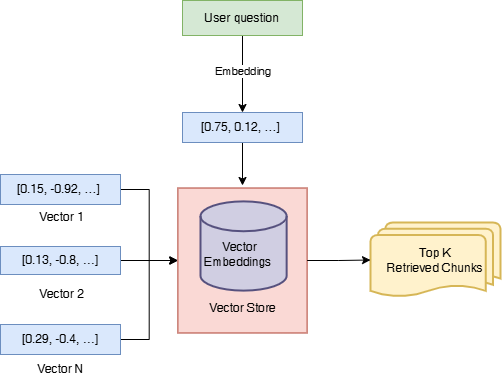

The diagram above was exported from draw.io. Its source (the exported page's mxGraphModel, read from the mxfile embedded in the PNG):
<mxGraphModel dx="1042" dy="562" grid="1" gridSize="10" guides="1" tooltips="1" connect="1" arrows="1" fold="1" page="1" pageScale="1" pageWidth="850" pageHeight="1100" math="0" shadow="0">
  <root>
    <mxCell id="0" />
    <mxCell id="1" parent="0" />
    <mxCell id="vXx897osCVxb41_K1xxa-44" value="" style="group;" parent="1" vertex="1" connectable="0">
      <mxGeometry x="340" y="252.5" width="140" height="145" as="geometry" />
    </mxCell>
    <mxCell id="vXx897osCVxb41_K1xxa-43" value="" style="rounded=0;whiteSpace=wrap;html=1;fillColor=#fad9d5;strokeColor=#ae4132;" parent="vXx897osCVxb41_K1xxa-44" vertex="1">
      <mxGeometry x="5.384615384615384" width="129.23076923076923" height="145" as="geometry" />
    </mxCell>
    <mxCell id="vXx897osCVxb41_K1xxa-12" value="Vector Store" style="text;html=1;align=center;verticalAlign=middle;resizable=0;points=[];autosize=1;strokeColor=none;fillColor=none;" parent="vXx897osCVxb41_K1xxa-44" vertex="1">
      <mxGeometry x="24.998461538461537" y="105.07692307692308" width="90" height="30" as="geometry" />
    </mxCell>
    <mxCell id="vXx897osCVxb41_K1xxa-16" value="" style="group" parent="vXx897osCVxb41_K1xxa-44" vertex="1" connectable="0">
      <mxGeometry x="21.538461538461537" y="13.384615384615385" width="118.46153846153845" height="89.23076923076923" as="geometry" />
    </mxCell>
    <mxCell id="vXx897osCVxb41_K1xxa-8" value="" style="strokeWidth=2;html=1;shape=mxgraph.flowchart.database;whiteSpace=wrap;fillColor=#d0cee2;strokeColor=#56517e;" parent="vXx897osCVxb41_K1xxa-16" vertex="1">
      <mxGeometry x="6.461538461538462" width="86.15384615384615" height="89.23076923076923" as="geometry" />
    </mxCell>
    <mxCell id="vXx897osCVxb41_K1xxa-13" value="Vector&lt;div&gt;Embeddings&amp;nbsp;&lt;/div&gt;" style="text;html=1;align=center;verticalAlign=middle;resizable=0;points=[];autosize=1;strokeColor=none;fillColor=none;" parent="vXx897osCVxb41_K1xxa-16" vertex="1">
      <mxGeometry y="33.46153846153846" width="90" height="40" as="geometry" />
    </mxCell>
    <mxCell id="ovxYgOh6xOhIXujhn0Ly-17" style="edgeStyle=orthogonalEdgeStyle;rounded=0;orthogonalLoop=1;jettySize=auto;html=1;exitX=1;exitY=0.5;exitDx=0;exitDy=0;entryX=0;entryY=0.5;entryDx=0;entryDy=0;" edge="1" parent="1" source="ovxYgOh6xOhIXujhn0Ly-8" target="vXx897osCVxb41_K1xxa-43">
      <mxGeometry relative="1" as="geometry" />
    </mxCell>
    <mxCell id="ovxYgOh6xOhIXujhn0Ly-8" value="[0.15, -0.92, …]&amp;nbsp;" style="rounded=0;whiteSpace=wrap;html=1;fillColor=#dae8fc;strokeColor=#6c8ebf;" vertex="1" parent="1">
      <mxGeometry x="168" y="239" width="120" height="30" as="geometry" />
    </mxCell>
    <mxCell id="ovxYgOh6xOhIXujhn0Ly-18" style="edgeStyle=orthogonalEdgeStyle;rounded=0;orthogonalLoop=1;jettySize=auto;html=1;exitX=1;exitY=0.5;exitDx=0;exitDy=0;" edge="1" parent="1" source="ovxYgOh6xOhIXujhn0Ly-11">
      <mxGeometry relative="1" as="geometry">
        <mxPoint x="345" y="325" as="targetPoint" />
        <mxPoint x="295" y="325" as="sourcePoint" />
      </mxGeometry>
    </mxCell>
    <mxCell id="ovxYgOh6xOhIXujhn0Ly-11" value="[0.13, -0.8, …]" style="rounded=0;whiteSpace=wrap;html=1;fillColor=#dae8fc;strokeColor=#6c8ebf;" vertex="1" parent="1">
      <mxGeometry x="168" y="311" width="120" height="28" as="geometry" />
    </mxCell>
    <mxCell id="ovxYgOh6xOhIXujhn0Ly-19" style="edgeStyle=orthogonalEdgeStyle;rounded=0;orthogonalLoop=1;jettySize=auto;html=1;exitX=1;exitY=0.5;exitDx=0;exitDy=0;entryX=0;entryY=0.5;entryDx=0;entryDy=0;" edge="1" parent="1" source="ovxYgOh6xOhIXujhn0Ly-12" target="vXx897osCVxb41_K1xxa-43">
      <mxGeometry relative="1" as="geometry" />
    </mxCell>
    <mxCell id="ovxYgOh6xOhIXujhn0Ly-12" value="[0.29, -0.4, …]" style="rounded=0;whiteSpace=wrap;html=1;fillColor=#dae8fc;strokeColor=#6c8ebf;" vertex="1" parent="1">
      <mxGeometry x="168" y="389" width="120" height="30" as="geometry" />
    </mxCell>
    <mxCell id="ovxYgOh6xOhIXujhn0Ly-13" value="Vector 1" style="text;html=1;align=center;verticalAlign=middle;resizable=0;points=[];autosize=1;strokeColor=none;fillColor=none;" vertex="1" parent="1">
      <mxGeometry x="194" y="267" width="70" height="30" as="geometry" />
    </mxCell>
    <mxCell id="ovxYgOh6xOhIXujhn0Ly-14" value="Vector 2" style="text;html=1;align=center;verticalAlign=middle;resizable=0;points=[];autosize=1;strokeColor=none;fillColor=none;" vertex="1" parent="1">
      <mxGeometry x="194" y="344" width="70" height="30" as="geometry" />
    </mxCell>
    <mxCell id="ovxYgOh6xOhIXujhn0Ly-15" value="Vector N" style="text;html=1;align=center;verticalAlign=middle;resizable=0;points=[];autosize=1;strokeColor=none;fillColor=none;" vertex="1" parent="1">
      <mxGeometry x="193" y="419" width="70" height="30" as="geometry" />
    </mxCell>
    <mxCell id="ovxYgOh6xOhIXujhn0Ly-27" style="edgeStyle=orthogonalEdgeStyle;rounded=0;orthogonalLoop=1;jettySize=auto;html=1;exitX=0.5;exitY=1;exitDx=0;exitDy=0;entryX=0.5;entryY=0;entryDx=0;entryDy=0;" edge="1" parent="1" source="ovxYgOh6xOhIXujhn0Ly-22" target="ovxYgOh6xOhIXujhn0Ly-23">
      <mxGeometry relative="1" as="geometry" />
    </mxCell>
    <mxCell id="ovxYgOh6xOhIXujhn0Ly-28" value="Embedding" style="edgeLabel;html=1;align=center;verticalAlign=middle;resizable=0;points=[];" vertex="1" connectable="0" parent="ovxYgOh6xOhIXujhn0Ly-27">
      <mxGeometry x="-0.0805" relative="1" as="geometry">
        <mxPoint as="offset" />
      </mxGeometry>
    </mxCell>
    <mxCell id="ovxYgOh6xOhIXujhn0Ly-22" value="User question" style="rounded=0;whiteSpace=wrap;html=1;fillColor=#d5e8d4;strokeColor=#82b366;" vertex="1" parent="1">
      <mxGeometry x="350" y="65" width="120" height="35" as="geometry" />
    </mxCell>
    <mxCell id="ovxYgOh6xOhIXujhn0Ly-30" style="edgeStyle=orthogonalEdgeStyle;rounded=0;orthogonalLoop=1;jettySize=auto;html=1;exitX=0.5;exitY=1;exitDx=0;exitDy=0;" edge="1" parent="1" source="ovxYgOh6xOhIXujhn0Ly-23">
      <mxGeometry relative="1" as="geometry">
        <mxPoint x="410" y="250" as="targetPoint" />
      </mxGeometry>
    </mxCell>
    <mxCell id="ovxYgOh6xOhIXujhn0Ly-23" value="[0.75, 0.12, …]&amp;nbsp;" style="rounded=0;whiteSpace=wrap;html=1;fillColor=#dae8fc;strokeColor=#6c8ebf;" vertex="1" parent="1">
      <mxGeometry x="350" y="177" width="120" height="30" as="geometry" />
    </mxCell>
    <mxCell id="ovxYgOh6xOhIXujhn0Ly-31" value="Top K&lt;div&gt;Retrieved Chunks&lt;/div&gt;" style="strokeWidth=2;html=1;shape=mxgraph.flowchart.multi-document;whiteSpace=wrap;fillColor=#fff2cc;strokeColor=#d6b656;" vertex="1" parent="1">
      <mxGeometry x="538" y="287" width="130" height="75" as="geometry" />
    </mxCell>
    <mxCell id="ovxYgOh6xOhIXujhn0Ly-32" style="edgeStyle=orthogonalEdgeStyle;rounded=0;orthogonalLoop=1;jettySize=auto;html=1;exitX=1;exitY=0.5;exitDx=0;exitDy=0;entryX=0;entryY=0.5;entryDx=0;entryDy=0;entryPerimeter=0;" edge="1" parent="1" source="vXx897osCVxb41_K1xxa-43" target="ovxYgOh6xOhIXujhn0Ly-31">
      <mxGeometry relative="1" as="geometry" />
    </mxCell>
  </root>
</mxGraphModel>